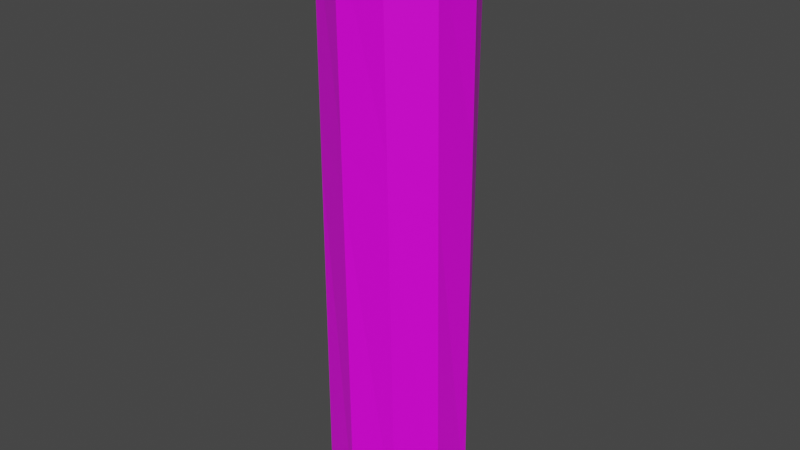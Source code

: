 # Source: mine_support.blend  (saved by Blender 2.90.8; exported with 4.5.12 LTS)
import bpy
from mathutils import Matrix  # noqa: F401  (used for matrix-valued properties, if any)

bpy.ops.wm.read_factory_settings(use_empty=True)
scene = bpy.context.scene
scene.name = 'Scene'

# ---- collections
col_collection = bpy.data.collections.new('Collection'); scene.collection.children.link(col_collection)
col_collection_2 = bpy.data.collections.new('Collection 2'); scene.collection.children.link(col_collection_2)

# ---- images (referenced by path relative to the original .blend; pixels are not part of the script)
import os
ASSET_DIR = os.environ.get("B2B_ASSET_DIR", "")  # directory of the original .blend (textures are referenced by path, not embedded)
HERE = os.path.dirname(os.path.abspath(__file__))  # packed textures are extracted next to this script under _unpacked/

def load_image(name, relpath, width, height, colorspace="sRGB"):
    """Load a texture the original file referenced (path relative to the .blend, or extracted next to this script)."""
    p = next((c for c in (os.path.join(HERE, relpath), os.path.join(ASSET_DIR, relpath)) if relpath and os.path.exists(c)), "")
    if p:
        img = bpy.data.images.load(p, check_existing=True)
        img.name = name
    else:  # same state as the original file: an image datablock whose file is absent (Cycles renders it pink)
        img = bpy.data.images.new(name, width, height)
        img.source = "FILE"
        img.filepath = "//" + (relpath or name)
    img.colorspace_settings.name = colorspace
    return img
img_colourpalette_png = load_image('colourpalette.png', 'colourpalette.png', 1024, 1024, 'sRGB')

# ---- materials (node trees are filled in below, after node groups)
mat_material = bpy.data.materials.new('Material')
mat_material.alpha_threshold = 0.0
mat_material.use_transparent_shadow = False
mat_material.line_color = (0.0, 0.0, 0.0, 1.0)

# ---- material node trees
mat_material.use_nodes = True; mat_material.node_tree.nodes.clear()
_N = mat_material.node_tree.nodes; _L = mat_material.node_tree.links
n0 = _N.new('ShaderNodeOutputMaterial'); n0.name = 'Material Output'; n0.location = (300, 300)
n1 = _N.new('ShaderNodeBsdfPrincipled'); n1.name = 'Principled BSDF'; n1.location = (10, 300)
n1.distribution = 'GGX'
n1.subsurface_method = 'BURLEY'
n1.inputs[2].default_value = 0.4
n1.inputs[3].default_value = 1.45
n1.inputs[27].default_value = (0.0, 0.0, 0.0, 1.0)
n1.inputs[28].default_value = 1.0
n2 = _N.new('ShaderNodeTexImage'); n2.name = 'Image Texture'; n2.location = (-326, 225)
n2.image = img_colourpalette_png
n3 = _N.new('ShaderNodeTexCoord'); n3.name = 'Texture Coordinate'; n3.location = (-538, 244)
_L.new(n1.outputs[0], n0.inputs[0])
_L.new(n2.outputs[0], n1.inputs[0])
_L.new(n3.outputs[2], n2.inputs[0])
n0.is_active_output = True

# ---- world
world_world = bpy.data.worlds.new('World'); scene.world = world_world
world_world.use_nodes = True; world_world.node_tree.nodes.clear()
_N = world_world.node_tree.nodes; _L = world_world.node_tree.links
n0 = _N.new('ShaderNodeOutputWorld'); n0.name = 'World Output'; n0.location = (300, 300)
n1 = _N.new('ShaderNodeBackground'); n1.name = 'Background'; n1.location = (10, 300)
n1.inputs[0].default_value = (0.05088, 0.05088, 0.05088, 1.0)
_L.new(n1.outputs[0], n0.inputs[0])
n0.is_active_output = True
world_world.color = (0.05088, 0.05088, 0.05088)
world_world.use_sun_shadow = False
world_world.sun_shadow_jitter_overblur = 0.0

# ---- meshes
me_cylinder = bpy.data.meshes.new('Cylinder')
me_cylinder.from_pydata([(4.0, 1.0, -1.0), (4.125, 0.9897, 7.276), (4.588, 0.809, -1.0), (4.68, 0.7231, 7.225), (4.951, 0.309, -1.0), (4.976, 0.1803, 7.22), (4.951, -0.309, -1.0), (4.898, -0.4313, 7.263), (4.588, -0.809, -1.0), (4.478, -0.8783, 7.338), (4.0, -1.0, -1.0), (3.875, -0.9897, 7.416), (3.412, -0.809, -1.0), (3.32, -0.7231, 7.467), (3.049, -0.309, -1.0), (3.024, -0.1803, 7.472), (3.049, 0.309, -1.0), (3.102, 0.4313, 7.429), (3.412, 0.809, -1.0), (3.522, 0.8783, 7.354), (4.083, 0.9931, 4.524), (4.649, 0.7517, 4.49), (4.967, 0.2231, 4.487), (4.916, -0.3907, 4.516), (4.515, -0.8552, 4.566), (3.917, -0.9931, 4.618), (3.351, -0.7517, 4.652), (3.033, -0.2231, 4.655), (3.084, 0.3907, 4.626), (3.485, 0.8552, 4.576), (4.644, 0.7571, 3.976), (4.966, 0.2312, 3.973), (4.919, -0.383, 3.999), (4.521, -0.8509, 4.045), (3.924, -0.9938, 4.092), (3.356, -0.7571, 4.123), (3.034, -0.2312, 4.126), (3.081, 0.383, 4.099), (3.479, 0.8509, 4.054), (4.076, 0.9938, 4.007)], [], [(20, 1, 3, 21), (21, 3, 5, 22), (22, 5, 7, 23), (23, 7, 9, 24), (24, 9, 11, 25), (25, 11, 13, 26), (26, 13, 15, 27), (27, 15, 17, 28), (3, 1, 19, 17, 15, 13, 11, 9, 7, 5), (28, 17, 19, 29), (29, 19, 1, 20), (0, 2, 4, 6, 8, 10, 12, 14, 16, 18), (38, 29, 20, 39), (37, 28, 29, 38), (35, 26, 27, 36), (34, 25, 26, 35), (33, 24, 25, 34), (32, 23, 24, 33), (31, 22, 23, 32), (30, 21, 22, 31), (39, 20, 21, 30), (0, 39, 30, 2), (2, 30, 31, 4), (4, 31, 32, 6), (6, 32, 33, 8), (8, 33, 34, 10), (10, 34, 35, 12), (12, 35, 36, 14), (14, 36, 37, 16), (16, 37, 38, 18), (18, 38, 39, 0), (28, 37, 36, 27)])
_uv = me_cylinder.uv_layers.new(name='UVMap')
_uv.uv.foreach_set('vector', [0.4641, 0.4554, 0.4641, 0.4554, 0.4641, 0.4554, 0.4641, 0.4554, 0.4641, 0.4554, 0.4641, 0.4554, 0.4641, 0.4554, 0.4641, 0.4554, 0.4641, 0.4554, 0.4641, 0.4554, 0.4641, 0.4554, 0.4641, 0.4554, 0.4641, 0.4554, 0.4641, 0.4554, 0.4641, 0.4554, 0.4641, 0.4554, 0.4641, 0.4554, 0.4641, 0.4554, 0.4641, 0.4554, 0.4641, 0.4554, 0.4641, 0.4554, 0.4641, 0.4554, 0.4641, 0.4554, 0.4641, 0.4554, 0.4641, 0.4554, 0.4641, 0.4554, 0.4641, 0.4554, 0.4641, 0.4554, 0.4641, 0.4554, 0.4641, 0.4554, 0.4641, 0.4554, 0.4641, 0.4554, 0.4641, 0.4554, 0.4641, 0.4554, 0.4641, 0.4554, 0.4641, 0.4554, 0.4641, 0.4554, 0.4641, 0.4554, 0.4641, 0.4554, 0.4641, 0.4554, 0.4641, 0.4554, 0.4641, 0.4554, 0.4641, 0.4554, 0.4641, 0.4554, 0.4641, 0.4554, 0.4641, 0.4554, 0.4641, 0.4554, 0.4641, 0.4554, 0.4641, 0.4554, 0.4641, 0.4554, 0.4641, 0.4554, 0.4641, 0.4554, 0.4641, 0.4554, 0.4641, 0.4554, 0.4641, 0.4554, 0.4641, 0.4554, 0.4641, 0.4554, 0.4641, 0.4554, 0.4641, 0.4554, 0.4641, 0.4554, 0.4641, 0.4554, 0.4641, 0.4554, 0.4641, 0.4554, 0.4641, 0.4554, 0.4641, 0.4554, 0.4641, 0.4554, 0.4641, 0.4554, 0.4641, 0.4554, 0.4641, 0.4554, 0.4641, 0.4554, 0.4641, 0.4554, 0.4641, 0.4554, 0.4641, 0.4554, 0.4641, 0.4554, 0.4641, 0.4554, 0.4641, 0.4554, 0.4641, 0.4554, 0.4641, 0.4554, 0.4641, 0.4554, 0.4641, 0.4554, 0.4641, 0.4554, 0.4641, 0.4554, 0.4641, 0.4554, 0.4641, 0.4554, 0.4641, 0.4554, 0.4641, 0.4554, 0.4641, 0.4554, 0.4641, 0.4554, 0.4641, 0.4554, 0.4641, 0.4554, 0.4641, 0.4554, 0.4641, 0.4554, 0.4641, 0.4554, 0.4641, 0.4554, 0.4641, 0.4554, 0.4641, 0.4554, 0.4641, 0.4554, 0.4641, 0.4554, 0.4641, 0.4554, 0.4641, 0.4554, 0.4641, 0.4554, 0.4641, 0.4554, 0.4641, 0.4554, 0.4641, 0.4554, 0.4641, 0.4554, 0.4641, 0.4554, 0.4641, 0.4554, 0.4641, 0.4554, 0.4641, 0.4554, 0.4641, 0.4554, 0.4641, 0.4554, 0.4641, 0.4554, 0.4641, 0.4554, 0.4641, 0.4554, 0.4641, 0.4554, 0.4641, 0.4554, 0.4641, 0.4554, 0.4641, 0.4554, 0.4641, 0.4554, 0.4641, 0.4554, 0.4641, 0.4554, 0.4641, 0.4554, 0.4641, 0.4554, 0.4641, 0.4554, 0.4641, 0.4554, 0.4641, 0.4554, 0.4641, 0.4554, 0.4641, 0.4554, 0.4641, 0.4554, 0.4641, 0.4554, 0.4641, 0.4554, 0.4641, 0.4554, 0.4641, 0.4554, 0.4641, 0.4554, 0.4641, 0.4554, 0.4641, 0.4554, 0.4641, 0.4554, 0.4641, 0.4554, 0.4641, 0.4554, 0.4641, 0.4554])
me_cylinder.materials.append(mat_material)
me_cylinder.use_remesh_fix_poles = True
me_cylinder.use_remesh_preserve_attributes = False
me_cylinder.use_mirror_vertex_groups = False
me_cylinder.update()

# ---- objects
ob_cylinder = bpy.data.objects.new('Cylinder', me_cylinder)

# ---- transforms, parenting, visibility, modifiers, constraints
ob_cylinder.location = (-4.011, 0.0, 0.0)
ob_cylinder.lineart.crease_threshold = 0.0

# ---- collection membership
col_collection.objects.link(ob_cylinder)

# ---- scene / render settings (as saved in the file)
scene.frame_start = 1; scene.frame_end = 250; scene.frame_set(1)
scene.render.engine = 'BLENDER_EEVEE_NEXT'
scene.cycles.use_denoising = False
scene.cycles.samples = 128
scene.cycles.sampling_pattern = 'TABULATED_SOBOL'
scene.cycles.use_adaptive_sampling = False
scene.cycles.use_light_tree = False
scene.view_settings.view_transform = 'Filmic'
bpy.context.view_layer.update()

# ---- added for rendering (the .blend has no active camera and no usable light): camera, sun
cam_auto = bpy.data.cameras.new('AutoCamera')
cam_auto.lens = 50.0
cam_auto.sensor_width = 36.0
cam_auto.clip_end = 1000.0
ob_auto_camera = bpy.data.objects.new('AutoCamera', cam_auto)
scene.collection.objects.link(ob_auto_camera)
ob_auto_camera.location = (8.24288, -9.90443, 9.83891)
ob_auto_camera.rotation_euler = (1.09748, -7.21219e-08, 0.694738)
scene.camera = ob_auto_camera
light_auto_sun = bpy.data.lights.new('AutoSun', 'SUN')
light_auto_sun.energy = 3.0
light_auto_sun.angle = 0.0523599
ob_auto_sun = bpy.data.objects.new('AutoSun', light_auto_sun)
scene.collection.objects.link(ob_auto_sun)
ob_auto_sun.rotation_euler = (0.872665, 0.174533, 0.523599)
bpy.context.view_layer.update()
